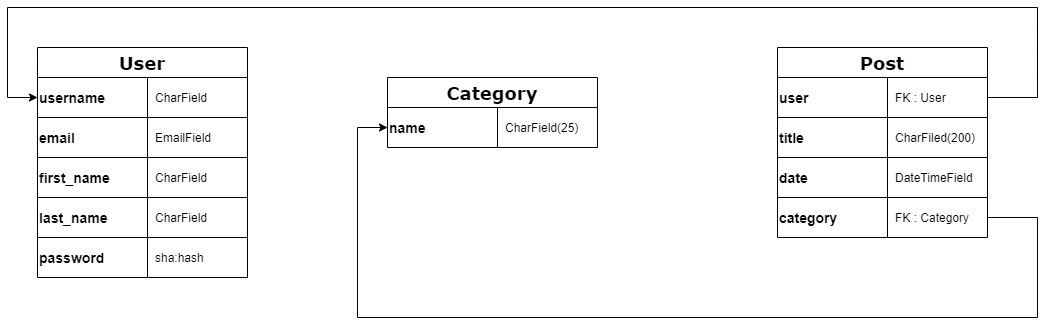

The diagram above was exported from draw.io. Its source (the exported page's mxGraphModel, read from the mxfile embedded in the PNG):
<mxGraphModel dx="2062" dy="1154" grid="1" gridSize="10" guides="1" tooltips="1" connect="1" arrows="1" fold="1" page="1" pageScale="1" pageWidth="1169" pageHeight="827" background="#ffffff" math="0" shadow="0" extFonts="Permanent Marker^https://fonts.googleapis.com/css?family=Permanent+Marker">
  <root>
    <mxCell id="0" />
    <mxCell id="1" parent="0" />
    <mxCell id="kJEUC7f5kO90duC8Q2jT-108" value="User" style="shape=table;startSize=30;container=1;collapsible=1;childLayout=tableLayout;fixedRows=1;rowLines=1;fontStyle=1;align=center;resizeLast=1;verticalAlign=middle;fontFamily=Verdana;fontSize=18;resizeLastRow=1;" vertex="1" parent="1">
      <mxGeometry x="120" y="280" width="210" height="230" as="geometry" />
    </mxCell>
    <mxCell id="kJEUC7f5kO90duC8Q2jT-109" value="" style="shape=tableRow;horizontal=0;startSize=0;swimlaneHead=0;swimlaneBody=0;fillColor=none;collapsible=0;dropTarget=0;points=[[0,0.5],[1,0.5]];portConstraint=eastwest;top=0;left=0;right=0;bottom=0;" vertex="1" parent="kJEUC7f5kO90duC8Q2jT-108">
      <mxGeometry y="30" width="210" height="40" as="geometry" />
    </mxCell>
    <mxCell id="kJEUC7f5kO90duC8Q2jT-110" value="username" style="shape=partialRectangle;connectable=0;fillColor=none;top=0;left=0;bottom=0;right=0;fontStyle=1;overflow=hidden;fontSize=14;align=left;" vertex="1" parent="kJEUC7f5kO90duC8Q2jT-109">
      <mxGeometry width="110" height="40" as="geometry">
        <mxRectangle width="110" height="40" as="alternateBounds" />
      </mxGeometry>
    </mxCell>
    <mxCell id="kJEUC7f5kO90duC8Q2jT-111" value="CharField" style="shape=partialRectangle;connectable=0;fillColor=none;top=0;left=0;bottom=0;right=0;align=left;spacingLeft=6;fontStyle=0;overflow=hidden;" vertex="1" parent="kJEUC7f5kO90duC8Q2jT-109">
      <mxGeometry x="110" width="100" height="40" as="geometry">
        <mxRectangle width="100" height="40" as="alternateBounds" />
      </mxGeometry>
    </mxCell>
    <mxCell id="kJEUC7f5kO90duC8Q2jT-112" value="" style="shape=tableRow;horizontal=0;startSize=0;swimlaneHead=0;swimlaneBody=0;fillColor=none;collapsible=0;dropTarget=0;points=[[0,0.5],[1,0.5]];portConstraint=eastwest;top=0;left=0;right=0;bottom=1;" vertex="1" parent="kJEUC7f5kO90duC8Q2jT-108">
      <mxGeometry y="70" width="210" height="40" as="geometry" />
    </mxCell>
    <mxCell id="kJEUC7f5kO90duC8Q2jT-113" value="email" style="shape=partialRectangle;connectable=0;fillColor=none;top=0;left=0;bottom=0;right=0;fontStyle=1;overflow=hidden;align=left;fontSize=14;" vertex="1" parent="kJEUC7f5kO90duC8Q2jT-112">
      <mxGeometry width="110" height="40" as="geometry">
        <mxRectangle width="110" height="40" as="alternateBounds" />
      </mxGeometry>
    </mxCell>
    <mxCell id="kJEUC7f5kO90duC8Q2jT-114" value="EmailField" style="shape=partialRectangle;connectable=0;fillColor=none;top=0;left=0;bottom=0;right=0;align=left;spacingLeft=6;fontStyle=0;overflow=hidden;" vertex="1" parent="kJEUC7f5kO90duC8Q2jT-112">
      <mxGeometry x="110" width="100" height="40" as="geometry">
        <mxRectangle width="100" height="40" as="alternateBounds" />
      </mxGeometry>
    </mxCell>
    <mxCell id="kJEUC7f5kO90duC8Q2jT-115" value="" style="shape=tableRow;horizontal=0;startSize=0;swimlaneHead=0;swimlaneBody=0;fillColor=none;collapsible=0;dropTarget=0;points=[[0,0.5],[1,0.5]];portConstraint=eastwest;top=0;left=0;right=0;bottom=0;" vertex="1" parent="kJEUC7f5kO90duC8Q2jT-108">
      <mxGeometry y="110" width="210" height="40" as="geometry" />
    </mxCell>
    <mxCell id="kJEUC7f5kO90duC8Q2jT-116" value="first_name" style="shape=partialRectangle;connectable=0;fillColor=none;top=0;left=0;bottom=0;right=0;editable=1;overflow=hidden;align=left;fontStyle=1;fontSize=14;" vertex="1" parent="kJEUC7f5kO90duC8Q2jT-115">
      <mxGeometry width="110" height="40" as="geometry">
        <mxRectangle width="110" height="40" as="alternateBounds" />
      </mxGeometry>
    </mxCell>
    <mxCell id="kJEUC7f5kO90duC8Q2jT-117" value="CharField" style="shape=partialRectangle;connectable=0;fillColor=none;top=0;left=0;bottom=0;right=0;align=left;spacingLeft=6;overflow=hidden;" vertex="1" parent="kJEUC7f5kO90duC8Q2jT-115">
      <mxGeometry x="110" width="100" height="40" as="geometry">
        <mxRectangle width="100" height="40" as="alternateBounds" />
      </mxGeometry>
    </mxCell>
    <mxCell id="kJEUC7f5kO90duC8Q2jT-118" value="" style="shape=tableRow;horizontal=0;startSize=0;swimlaneHead=0;swimlaneBody=0;fillColor=none;collapsible=0;dropTarget=0;points=[[0,0.5],[1,0.5]];portConstraint=eastwest;top=0;left=0;right=0;bottom=0;" vertex="1" parent="kJEUC7f5kO90duC8Q2jT-108">
      <mxGeometry y="150" width="210" height="40" as="geometry" />
    </mxCell>
    <mxCell id="kJEUC7f5kO90duC8Q2jT-119" value="last_name" style="shape=partialRectangle;connectable=0;fillColor=none;top=0;left=0;bottom=0;right=0;editable=1;overflow=hidden;align=left;fontStyle=1;fontSize=14;" vertex="1" parent="kJEUC7f5kO90duC8Q2jT-118">
      <mxGeometry width="110" height="40" as="geometry">
        <mxRectangle width="110" height="40" as="alternateBounds" />
      </mxGeometry>
    </mxCell>
    <mxCell id="kJEUC7f5kO90duC8Q2jT-120" value="CharField" style="shape=partialRectangle;connectable=0;fillColor=none;top=0;left=0;bottom=0;right=0;align=left;spacingLeft=6;overflow=hidden;" vertex="1" parent="kJEUC7f5kO90duC8Q2jT-118">
      <mxGeometry x="110" width="100" height="40" as="geometry">
        <mxRectangle width="100" height="40" as="alternateBounds" />
      </mxGeometry>
    </mxCell>
    <mxCell id="kJEUC7f5kO90duC8Q2jT-124" style="shape=tableRow;horizontal=0;startSize=0;swimlaneHead=0;swimlaneBody=0;fillColor=none;collapsible=0;dropTarget=0;points=[[0,0.5],[1,0.5]];portConstraint=eastwest;top=0;left=0;right=0;bottom=0;" vertex="1" parent="kJEUC7f5kO90duC8Q2jT-108">
      <mxGeometry y="190" width="210" height="40" as="geometry" />
    </mxCell>
    <mxCell id="kJEUC7f5kO90duC8Q2jT-125" value="password" style="shape=partialRectangle;connectable=0;fillColor=none;top=0;left=0;bottom=0;right=0;editable=1;overflow=hidden;align=left;fontSize=14;fontStyle=1" vertex="1" parent="kJEUC7f5kO90duC8Q2jT-124">
      <mxGeometry width="110" height="40" as="geometry">
        <mxRectangle width="110" height="40" as="alternateBounds" />
      </mxGeometry>
    </mxCell>
    <mxCell id="kJEUC7f5kO90duC8Q2jT-126" value="sha:hash" style="shape=partialRectangle;connectable=0;fillColor=none;top=0;left=0;bottom=0;right=0;align=left;spacingLeft=6;overflow=hidden;" vertex="1" parent="kJEUC7f5kO90duC8Q2jT-124">
      <mxGeometry x="110" width="100" height="40" as="geometry">
        <mxRectangle width="100" height="40" as="alternateBounds" />
      </mxGeometry>
    </mxCell>
    <mxCell id="kJEUC7f5kO90duC8Q2jT-127" value="Category" style="shape=table;startSize=30;container=1;collapsible=1;childLayout=tableLayout;fixedRows=1;rowLines=1;fontStyle=1;align=center;resizeLast=1;verticalAlign=middle;fontFamily=Verdana;fontSize=18;resizeLastRow=1;" vertex="1" parent="1">
      <mxGeometry x="470" y="310" width="210" height="70" as="geometry" />
    </mxCell>
    <mxCell id="kJEUC7f5kO90duC8Q2jT-128" value="" style="shape=tableRow;horizontal=0;startSize=0;swimlaneHead=0;swimlaneBody=0;fillColor=none;collapsible=0;dropTarget=0;points=[[0,0.5],[1,0.5]];portConstraint=eastwest;top=0;left=0;right=0;bottom=0;" vertex="1" parent="kJEUC7f5kO90duC8Q2jT-127">
      <mxGeometry y="30" width="210" height="40" as="geometry" />
    </mxCell>
    <mxCell id="kJEUC7f5kO90duC8Q2jT-129" value="name" style="shape=partialRectangle;connectable=0;fillColor=none;top=0;left=0;bottom=0;right=0;fontStyle=1;overflow=hidden;fontSize=14;align=left;" vertex="1" parent="kJEUC7f5kO90duC8Q2jT-128">
      <mxGeometry width="110" height="40" as="geometry">
        <mxRectangle width="110" height="40" as="alternateBounds" />
      </mxGeometry>
    </mxCell>
    <mxCell id="kJEUC7f5kO90duC8Q2jT-130" value="CharField(25)" style="shape=partialRectangle;connectable=0;fillColor=none;top=0;left=0;bottom=0;right=0;align=left;spacingLeft=6;fontStyle=0;overflow=hidden;" vertex="1" parent="kJEUC7f5kO90duC8Q2jT-128">
      <mxGeometry x="110" width="100" height="40" as="geometry">
        <mxRectangle width="100" height="40" as="alternateBounds" />
      </mxGeometry>
    </mxCell>
    <mxCell id="kJEUC7f5kO90duC8Q2jT-143" value="Post" style="shape=table;startSize=30;container=1;collapsible=1;childLayout=tableLayout;fixedRows=1;rowLines=1;fontStyle=1;align=center;resizeLast=1;verticalAlign=middle;fontFamily=Verdana;fontSize=18;resizeLastRow=1;" vertex="1" parent="1">
      <mxGeometry x="860" y="280" width="210" height="190" as="geometry" />
    </mxCell>
    <mxCell id="kJEUC7f5kO90duC8Q2jT-144" value="" style="shape=tableRow;horizontal=0;startSize=0;swimlaneHead=0;swimlaneBody=0;fillColor=none;collapsible=0;dropTarget=0;points=[[0,0.5],[1,0.5]];portConstraint=eastwest;top=0;left=0;right=0;bottom=0;" vertex="1" parent="kJEUC7f5kO90duC8Q2jT-143">
      <mxGeometry y="30" width="210" height="40" as="geometry" />
    </mxCell>
    <mxCell id="kJEUC7f5kO90duC8Q2jT-145" value="user" style="shape=partialRectangle;connectable=0;fillColor=none;top=0;left=0;bottom=0;right=0;fontStyle=1;overflow=hidden;fontSize=14;align=left;" vertex="1" parent="kJEUC7f5kO90duC8Q2jT-144">
      <mxGeometry width="110" height="40" as="geometry">
        <mxRectangle width="110" height="40" as="alternateBounds" />
      </mxGeometry>
    </mxCell>
    <mxCell id="kJEUC7f5kO90duC8Q2jT-146" value="FK : User" style="shape=partialRectangle;connectable=0;fillColor=none;top=0;left=0;bottom=0;right=0;align=left;spacingLeft=6;fontStyle=0;overflow=hidden;" vertex="1" parent="kJEUC7f5kO90duC8Q2jT-144">
      <mxGeometry x="110" width="100" height="40" as="geometry">
        <mxRectangle width="100" height="40" as="alternateBounds" />
      </mxGeometry>
    </mxCell>
    <mxCell id="kJEUC7f5kO90duC8Q2jT-147" value="" style="shape=tableRow;horizontal=0;startSize=0;swimlaneHead=0;swimlaneBody=0;fillColor=none;collapsible=0;dropTarget=0;points=[[0,0.5],[1,0.5]];portConstraint=eastwest;top=0;left=0;right=0;bottom=1;" vertex="1" parent="kJEUC7f5kO90duC8Q2jT-143">
      <mxGeometry y="70" width="210" height="40" as="geometry" />
    </mxCell>
    <mxCell id="kJEUC7f5kO90duC8Q2jT-148" value="title" style="shape=partialRectangle;connectable=0;fillColor=none;top=0;left=0;bottom=0;right=0;fontStyle=1;overflow=hidden;align=left;fontSize=14;" vertex="1" parent="kJEUC7f5kO90duC8Q2jT-147">
      <mxGeometry width="110" height="40" as="geometry">
        <mxRectangle width="110" height="40" as="alternateBounds" />
      </mxGeometry>
    </mxCell>
    <mxCell id="kJEUC7f5kO90duC8Q2jT-149" value="CharFiled(200)" style="shape=partialRectangle;connectable=0;fillColor=none;top=0;left=0;bottom=0;right=0;align=left;spacingLeft=6;fontStyle=0;overflow=hidden;" vertex="1" parent="kJEUC7f5kO90duC8Q2jT-147">
      <mxGeometry x="110" width="100" height="40" as="geometry">
        <mxRectangle width="100" height="40" as="alternateBounds" />
      </mxGeometry>
    </mxCell>
    <mxCell id="kJEUC7f5kO90duC8Q2jT-150" value="" style="shape=tableRow;horizontal=0;startSize=0;swimlaneHead=0;swimlaneBody=0;fillColor=none;collapsible=0;dropTarget=0;points=[[0,0.5],[1,0.5]];portConstraint=eastwest;top=0;left=0;right=0;bottom=0;" vertex="1" parent="kJEUC7f5kO90duC8Q2jT-143">
      <mxGeometry y="110" width="210" height="40" as="geometry" />
    </mxCell>
    <mxCell id="kJEUC7f5kO90duC8Q2jT-151" value="date" style="shape=partialRectangle;connectable=0;fillColor=none;top=0;left=0;bottom=0;right=0;editable=1;overflow=hidden;align=left;fontStyle=1;fontSize=14;" vertex="1" parent="kJEUC7f5kO90duC8Q2jT-150">
      <mxGeometry width="110" height="40" as="geometry">
        <mxRectangle width="110" height="40" as="alternateBounds" />
      </mxGeometry>
    </mxCell>
    <mxCell id="kJEUC7f5kO90duC8Q2jT-152" value="DateTimeField" style="shape=partialRectangle;connectable=0;fillColor=none;top=0;left=0;bottom=0;right=0;align=left;spacingLeft=6;overflow=hidden;" vertex="1" parent="kJEUC7f5kO90duC8Q2jT-150">
      <mxGeometry x="110" width="100" height="40" as="geometry">
        <mxRectangle width="100" height="40" as="alternateBounds" />
      </mxGeometry>
    </mxCell>
    <mxCell id="kJEUC7f5kO90duC8Q2jT-153" value="" style="shape=tableRow;horizontal=0;startSize=0;swimlaneHead=0;swimlaneBody=0;fillColor=none;collapsible=0;dropTarget=0;points=[[0,0.5],[1,0.5]];portConstraint=eastwest;top=0;left=0;right=0;bottom=0;" vertex="1" parent="kJEUC7f5kO90duC8Q2jT-143">
      <mxGeometry y="150" width="210" height="40" as="geometry" />
    </mxCell>
    <mxCell id="kJEUC7f5kO90duC8Q2jT-154" value="category" style="shape=partialRectangle;connectable=0;fillColor=none;top=0;left=0;bottom=0;right=0;editable=1;overflow=hidden;align=left;fontStyle=1;fontSize=14;" vertex="1" parent="kJEUC7f5kO90duC8Q2jT-153">
      <mxGeometry width="110" height="40" as="geometry">
        <mxRectangle width="110" height="40" as="alternateBounds" />
      </mxGeometry>
    </mxCell>
    <mxCell id="kJEUC7f5kO90duC8Q2jT-155" value="FK : Category" style="shape=partialRectangle;connectable=0;fillColor=none;top=0;left=0;bottom=0;right=0;align=left;spacingLeft=6;overflow=hidden;" vertex="1" parent="kJEUC7f5kO90duC8Q2jT-153">
      <mxGeometry x="110" width="100" height="40" as="geometry">
        <mxRectangle width="100" height="40" as="alternateBounds" />
      </mxGeometry>
    </mxCell>
    <mxCell id="kJEUC7f5kO90duC8Q2jT-159" value="" style="endArrow=classic;html=1;rounded=0;fontFamily=Verdana;fontSize=14;entryX=0;entryY=0.5;entryDx=0;entryDy=0;" edge="1" parent="1" target="kJEUC7f5kO90duC8Q2jT-109">
      <mxGeometry width="50" height="50" relative="1" as="geometry">
        <mxPoint x="1070" y="330" as="sourcePoint" />
        <mxPoint x="90" y="330" as="targetPoint" />
        <Array as="points">
          <mxPoint x="1120" y="330" />
          <mxPoint x="1120" y="240" />
          <mxPoint x="90" y="240" />
          <mxPoint x="90" y="330" />
        </Array>
      </mxGeometry>
    </mxCell>
    <mxCell id="kJEUC7f5kO90duC8Q2jT-164" value="" style="endArrow=classic;html=1;rounded=0;fontFamily=Verdana;fontSize=14;fontColor=#FFFFFF;exitX=1;exitY=0.5;exitDx=0;exitDy=0;" edge="1" parent="1" source="kJEUC7f5kO90duC8Q2jT-153">
      <mxGeometry width="50" height="50" relative="1" as="geometry">
        <mxPoint x="1120" y="450" as="sourcePoint" />
        <mxPoint x="470" y="360" as="targetPoint" />
        <Array as="points">
          <mxPoint x="1120" y="450" />
          <mxPoint x="1120" y="550" />
          <mxPoint x="440" y="550" />
          <mxPoint x="440" y="360" />
        </Array>
      </mxGeometry>
    </mxCell>
  </root>
</mxGraphModel>